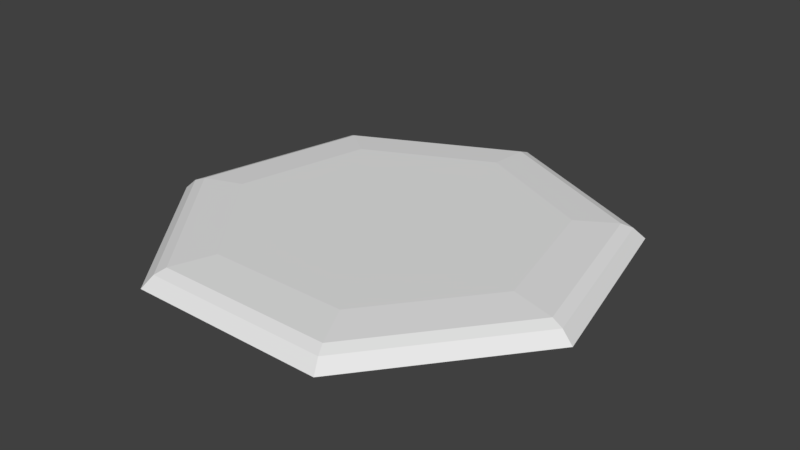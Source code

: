 # Source: 07_Disc.blend  (saved by Blender 2.78.0; exported with 4.5.12 LTS)
import bpy
from mathutils import Matrix  # noqa: F401  (used for matrix-valued properties, if any)

bpy.ops.wm.read_factory_settings(use_empty=True)
scene = bpy.context.scene
scene.name = 'Scene'

# ---- collections
col_collection_1 = bpy.data.collections.new('Collection 1'); scene.collection.children.link(col_collection_1)

# ---- world
world_world = bpy.data.worlds.new('World'); scene.world = world_world
world_world.color = (0.05088, 0.05088, 0.05088)
world_world.use_sun_shadow = False
world_world.sun_shadow_jitter_overblur = 0.0
world_world.cycles.sampling_method = 'MANUAL'

# ---- meshes
me_cylinder = bpy.data.meshes.new('Cylinder')
me_cylinder.from_pydata([(-1.308e-09, 0.9616, -0.03732), (-0.7402, 0.5903, -0.03732), (0.7518, 0.5995, -0.03732), (-0.923, -0.2107, -0.03732), (0.9375, -0.214, -0.03732), (-0.4108, -0.853, -0.03732), (0.4172, -0.8664, -0.03732), (0.4108, -0.853, -0.03732), (-0.4172, -0.8664, -0.03732), (0.923, -0.2107, -0.03732), (-0.9375, -0.214, -0.03732), (0.7402, 0.5903, -0.03732), (-0.7518, 0.5995, -0.03732), (2.785e-08, 0.9467, -0.03732), (5.019e-09, 0.8983, 0.04787), (0.0, 1.0, -0.01788), (9.579e-10, 0.9483, 0.02862), (0.7023, 0.5601, 0.04787), (0.7818, 0.6235, -0.01788), (0.7414, 0.5913, 0.02862), (0.8758, -0.1999, 0.04787), (0.9749, -0.2225, -0.01788), (0.9245, -0.211, 0.02862), (0.3898, -0.8093, 0.04787), (0.4339, -0.901, -0.01788), (0.4115, -0.8544, 0.02862), (-0.3898, -0.8093, 0.04787), (-0.4339, -0.901, -0.01788), (-0.4115, -0.8544, 0.02862), (-0.8758, -0.1999, 0.04787), (-0.9749, -0.2225, -0.01788), (-0.9245, -0.211, 0.02862), (-0.7023, 0.5601, 0.04787), (-0.7818, 0.6235, -0.01788), (-0.7414, 0.5913, 0.02862), (-0.7295, 0.5818, 0.01382), (2.671e-08, 0.9331, 0.01382), (-0.9097, -0.2076, 0.01382), (-0.4049, -0.8407, 0.01382), (0.4049, -0.8407, 0.01382), (0.9097, -0.2076, 0.01382), (0.7295, 0.5818, 0.01382), (-1.527e-09, 0.7059, 0.05991), (0.5519, 0.4401, 0.05991), (0.6882, -0.1571, 0.05991), (0.3063, -0.636, 0.05991), (-0.3063, -0.636, 0.05991), (-0.6882, -0.1571, 0.05991), (-0.5519, 0.4401, 0.05991), (-3.213e-09, 0.5356, 0.05991), (0.4187, 0.3339, 0.05991), (0.5222, -0.1192, 0.05991), (0.2324, -0.4825, 0.05991), (-0.2324, -0.4825, 0.05991), (-0.5222, -0.1192, 0.05991), (-0.4187, 0.3339, 0.05991), (-5.196e-09, 0.4245, 0.05991), (0.3319, 0.2647, 0.05991), (0.4138, -0.09446, 0.05991), (0.1842, -0.3825, 0.05991), (-0.1842, -0.3825, 0.05991), (-0.4138, -0.09446, 0.05991), (-0.3319, 0.2647, 0.05991)], [], [(12, 33, 15, 0), (4, 21, 24, 6), (6, 24, 27, 8), (8, 27, 30, 10), (10, 30, 33, 12), (2, 18, 21, 4), (7, 5, 38, 39), (29, 26, 46, 47), (6, 8, 5, 7), (18, 15, 16, 19), (19, 16, 14, 17), (21, 18, 19, 22), (22, 19, 17, 20), (24, 21, 22, 25), (25, 22, 20, 23), (27, 24, 25, 28), (28, 25, 23, 26), (30, 27, 28, 31), (31, 28, 26, 29), (33, 30, 31, 34), (34, 31, 29, 32), (15, 33, 34, 16), (16, 34, 32, 14), (0, 15, 18, 2), (12, 0, 13, 1), (2, 4, 9, 11), (8, 10, 3, 5), (0, 2, 11, 13), (4, 6, 7, 9), (10, 12, 1, 3), (36, 41, 40, 39, 38, 37, 35), (5, 3, 37, 38), (11, 9, 40, 41), (9, 7, 39, 40), (3, 1, 35, 37), (1, 13, 36, 35), (13, 11, 41, 36), (46, 45, 52, 53), (20, 17, 43, 44), (32, 29, 47, 48), (23, 20, 44, 45), (14, 32, 48, 42), (26, 23, 45, 46), (17, 14, 42, 43), (50, 49, 56, 57), (44, 43, 50, 51), (42, 48, 55, 49), (47, 46, 53, 54), (45, 44, 51, 52), (43, 42, 49, 50), (48, 47, 54, 55), (57, 56, 62, 61, 60, 59, 58), (55, 54, 61, 62), (53, 52, 59, 60), (51, 50, 57, 58), (49, 55, 62, 56), (54, 53, 60, 61), (52, 51, 58, 59)])
_uv = me_cylinder.uv_layers.new(name='UVMap')
_uv.uv.foreach_set('vector', [0.6502, 0.9795, 0.6507, 0.9794, 0.6552, 0.985, 0.655, 0.9853, 0.6672, 0.9795, 0.6668, 0.9794, 0.6651, 0.9725, 0.6655, 0.9723, 0.6655, 0.9723, 0.6651, 0.9725, 0.6587, 0.9695, 0.6587, 0.969, 0.6587, 0.969, 0.6587, 0.9695, 0.6522, 0.9725, 0.6519, 0.9722, 0.6519, 0.9722, 0.6522, 0.9725, 0.6507, 0.9794, 0.6502, 0.9795, 0.6625, 0.9853, 0.6623, 0.9849, 0.6668, 0.9794, 0.6672, 0.9795, 0.2696, 0.5534, 0.2627, 0.5569, 0.2627, 0.5563, 0.2691, 0.5531, 0.2541, 0.5554, 0.2628, 0.559, 0.2627, 0.5624, 0.2514, 0.5574, 0.2697, 0.5535, 0.2627, 0.557, 0.2627, 0.5569, 0.2696, 0.5534, 0.6623, 0.9849, 0.6552, 0.985, 0.6555, 0.9843, 0.662, 0.9843, 0.2665, 0.5389, 0.2576, 0.5393, 0.2573, 0.5387, 0.2667, 0.5383, 0.6668, 0.9794, 0.6623, 0.9849, 0.662, 0.9843, 0.6661, 0.9792, 0.2724, 0.5456, 0.2665, 0.5389, 0.2667, 0.5383, 0.273, 0.5454, 0.6651, 0.9725, 0.6668, 0.9794, 0.6661, 0.9792, 0.6646, 0.9729, 0.2708, 0.5543, 0.2724, 0.5456, 0.273, 0.5454, 0.2713, 0.5547, 0.6587, 0.9695, 0.6651, 0.9725, 0.6646, 0.9729, 0.6586, 0.9702, 0.2628, 0.5583, 0.2708, 0.5543, 0.2713, 0.5547, 0.2628, 0.559, 0.6522, 0.9725, 0.6587, 0.9695, 0.6586, 0.9702, 0.6527, 0.973, 0.2546, 0.5549, 0.2628, 0.5583, 0.2628, 0.559, 0.2541, 0.5554, 0.6507, 0.9794, 0.6522, 0.9725, 0.6527, 0.973, 0.6513, 0.9793, 0.2523, 0.5464, 0.2546, 0.5549, 0.2541, 0.5554, 0.2517, 0.5463, 0.6552, 0.985, 0.6507, 0.9794, 0.6513, 0.9793, 0.6555, 0.9843, 0.2576, 0.5393, 0.2523, 0.5464, 0.2517, 0.5463, 0.2573, 0.5387, 0.655, 0.9853, 0.6552, 0.985, 0.6623, 0.9849, 0.6625, 0.9853, 0.2536, 0.5466, 0.2583, 0.5404, 0.2583, 0.5406, 0.2537, 0.5466, 0.266, 0.5402, 0.2711, 0.546, 0.271, 0.546, 0.266, 0.5403, 0.2627, 0.557, 0.2555, 0.554, 0.2556, 0.5539, 0.2627, 0.5569, 0.2583, 0.5404, 0.266, 0.5402, 0.266, 0.5403, 0.2583, 0.5406, 0.2711, 0.546, 0.2697, 0.5535, 0.2696, 0.5534, 0.271, 0.546, 0.2555, 0.554, 0.2536, 0.5466, 0.2537, 0.5466, 0.2556, 0.5539, 0.2586, 0.541, 0.2658, 0.5408, 0.2705, 0.5462, 0.2691, 0.5531, 0.2627, 0.5563, 0.256, 0.5535, 0.2543, 0.5467, 0.2627, 0.5569, 0.2556, 0.5539, 0.256, 0.5535, 0.2627, 0.5563, 0.266, 0.5403, 0.271, 0.546, 0.2705, 0.5462, 0.2658, 0.5408, 0.271, 0.546, 0.2696, 0.5534, 0.2691, 0.5531, 0.2705, 0.5462, 0.2556, 0.5539, 0.2537, 0.5466, 0.2543, 0.5467, 0.256, 0.5535, 0.2537, 0.5466, 0.2583, 0.5406, 0.2586, 0.541, 0.2543, 0.5467, 0.2583, 0.5406, 0.266, 0.5403, 0.2658, 0.5408, 0.2586, 0.541, 0.2627, 0.5624, 0.2739, 0.5569, 0.2778, 0.5605, 0.2624, 0.5677, 0.273, 0.5454, 0.2667, 0.5383, 0.2683, 0.5353, 0.2763, 0.5448, 0.2517, 0.5463, 0.2541, 0.5554, 0.2514, 0.5574, 0.2484, 0.5454, 0.2713, 0.5547, 0.273, 0.5454, 0.2763, 0.5448, 0.2739, 0.5569, 0.2573, 0.5387, 0.2517, 0.5463, 0.2484, 0.5454, 0.2559, 0.5356, 0.2628, 0.559, 0.2713, 0.5547, 0.2739, 0.5569, 0.2627, 0.5624, 0.2667, 0.5383, 0.2573, 0.5387, 0.2559, 0.5356, 0.2683, 0.5353, 0.693, 0.9758, 0.6804, 0.9915, 0.6783, 0.9872, 0.6883, 0.9747, 0.2763, 0.5448, 0.2683, 0.5353, 0.2709, 0.5307, 0.2815, 0.5439, 0.2559, 0.5356, 0.2484, 0.5454, 0.2433, 0.5439, 0.254, 0.5307, 0.2514, 0.5574, 0.2627, 0.5624, 0.2624, 0.5677, 0.247, 0.5605, 0.2739, 0.5569, 0.2763, 0.5448, 0.2815, 0.5439, 0.2778, 0.5605, 0.2683, 0.5353, 0.2559, 0.5356, 0.254, 0.5307, 0.2709, 0.5307, 0.2484, 0.5454, 0.2514, 0.5574, 0.247, 0.5605, 0.2433, 0.5439, 0.2526, 0.5784, 0.2474, 0.5795, 0.2433, 0.5762, 0.2433, 0.571, 0.2474, 0.5677, 0.2526, 0.5688, 0.2549, 0.5736, 0.6603, 0.9915, 0.6477, 0.9758, 0.6524, 0.9747, 0.6624, 0.9872, 0.6522, 0.9561, 0.6703, 0.9474, 0.6703, 0.9522, 0.656, 0.9591, 0.6885, 0.9561, 0.693, 0.9758, 0.6883, 0.9747, 0.6847, 0.9591, 0.6804, 0.9915, 0.6603, 0.9915, 0.6624, 0.9872, 0.6783, 0.9872, 0.6477, 0.9758, 0.6522, 0.9561, 0.656, 0.9591, 0.6524, 0.9747, 0.6703, 0.9474, 0.6885, 0.9561, 0.6847, 0.9591, 0.6703, 0.9522])
me_cylinder.use_remesh_preserve_volume = False
me_cylinder.use_remesh_preserve_attributes = False
me_cylinder.use_mirror_vertex_groups = False
me_cylinder.update()

# ---- objects
ob_cylinder = bpy.data.objects.new('Cylinder', me_cylinder)

# ---- transforms, parenting, visibility, modifiers, constraints
ob_cylinder.location = (0.0, 0.0, 0.0)
ob_cylinder.lineart.crease_threshold = 0.0

# ---- collection membership
col_collection_1.objects.link(ob_cylinder)

# ---- scene / render settings (as saved in the file)
scene.frame_start = 1; scene.frame_end = 250; scene.frame_set(1)
scene.render.engine = 'BLENDER_EEVEE_NEXT'
scene.render.resolution_percentage = 50
scene.render.dither_intensity = 0.0
scene.cycles.use_denoising = False
scene.cycles.samples = 128
scene.cycles.sampling_pattern = 'TABULATED_SOBOL'
scene.cycles.light_sampling_threshold = 0.0
scene.cycles.use_adaptive_sampling = False
scene.cycles.use_light_tree = False
scene.cycles.blur_glossy = 0.0
scene.cycles.sample_clamp_indirect = 0.0
scene.view_settings.view_transform = 'Standard'
bpy.context.view_layer.update()

# ---- added for rendering (the .blend has no active camera and no usable light): camera, sun
cam_auto = bpy.data.cameras.new('AutoCamera')
cam_auto.lens = 50.0
cam_auto.sensor_width = 36.0
cam_auto.clip_end = 1000.0
ob_auto_camera = bpy.data.objects.new('AutoCamera', cam_auto)
scene.collection.objects.link(ob_auto_camera)
ob_auto_camera.location = (2.52114, -2.97586, 2.02821)
ob_auto_camera.rotation_euler = (1.09748, -7.21219e-08, 0.694738)
scene.camera = ob_auto_camera
light_auto_sun = bpy.data.lights.new('AutoSun', 'SUN')
light_auto_sun.energy = 3.0
light_auto_sun.angle = 0.0523599
ob_auto_sun = bpy.data.objects.new('AutoSun', light_auto_sun)
scene.collection.objects.link(ob_auto_sun)
ob_auto_sun.rotation_euler = (0.872665, 0.174533, 0.523599)
bpy.context.view_layer.update()
